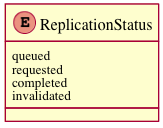

The diagram above was rendered by PlantUML. Its source (embedded in the PNG):
@startuml images/class_replicationstatus.png
enum ReplicationStatus
  ReplicationStatus : queued
  ReplicationStatus : requested
  ReplicationStatus : completed
  ReplicationStatus : invalidated
@enduml